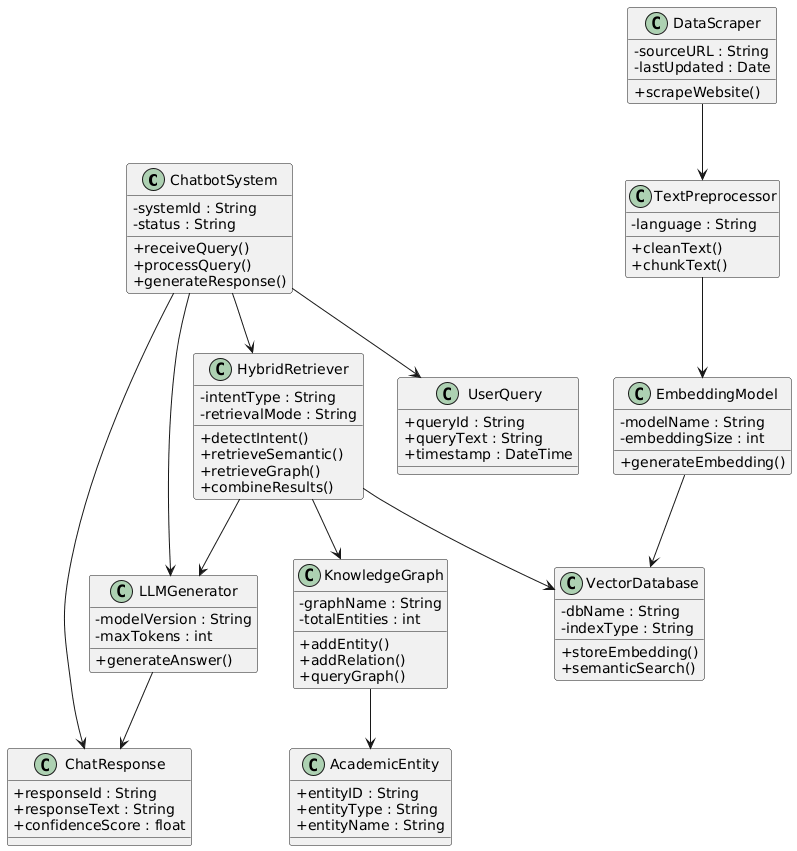

The diagram above was rendered by PlantUML. Its source (embedded in the PNG):
@startuml
skinparam classAttributeIconSize 0

'======================
' Core System
'======================
class ChatbotSystem {
  -systemId : String
  -status : String
  +receiveQuery()
  +processQuery()
  +generateResponse()
}

class UserQuery {
  +queryId : String
  +queryText : String
  +timestamp : DateTime
}

class ChatResponse {
  +responseId : String
  +responseText : String
  +confidenceScore : float
}

'======================
' Preprocessing Layer
'======================
class DataScraper {
  -sourceURL : String
  -lastUpdated : Date
  +scrapeWebsite()
}

class TextPreprocessor {
  -language : String
  +cleanText()
  +chunkText()
}

'======================
' Vector Retrieval
'======================
class EmbeddingModel {
  -modelName : String
  -embeddingSize : int
  +generateEmbedding()
}

class VectorDatabase {
  -dbName : String
  -indexType : String
  +storeEmbedding()
  +semanticSearch()
}

'======================
' Knowledge Graph
'======================
class KnowledgeGraph {
  -graphName : String
  -totalEntities : int
  +addEntity()
  +addRelation()
  +queryGraph()
}

class AcademicEntity {
  +entityID : String
  +entityType : String
  +entityName : String
}

'======================
' Hybrid Retrieval
'======================
class HybridRetriever {
  -intentType : String
  -retrievalMode : String
  +detectIntent()
  +retrieveSemantic()
  +retrieveGraph()
  +combineResults()
}

'======================
' LLM Layer
'======================
class LLMGenerator {
  -modelVersion : String
  -maxTokens : int
  +generateAnswer()
}

'======================
' Relationships
'======================
ChatbotSystem --> UserQuery
ChatbotSystem --> HybridRetriever
ChatbotSystem --> LLMGenerator
ChatbotSystem --> ChatResponse

DataScraper --> TextPreprocessor
TextPreprocessor --> EmbeddingModel
EmbeddingModel --> VectorDatabase

HybridRetriever --> VectorDatabase
HybridRetriever --> KnowledgeGraph

KnowledgeGraph --> AcademicEntity

HybridRetriever --> LLMGenerator
LLMGenerator --> ChatResponse
@enduml